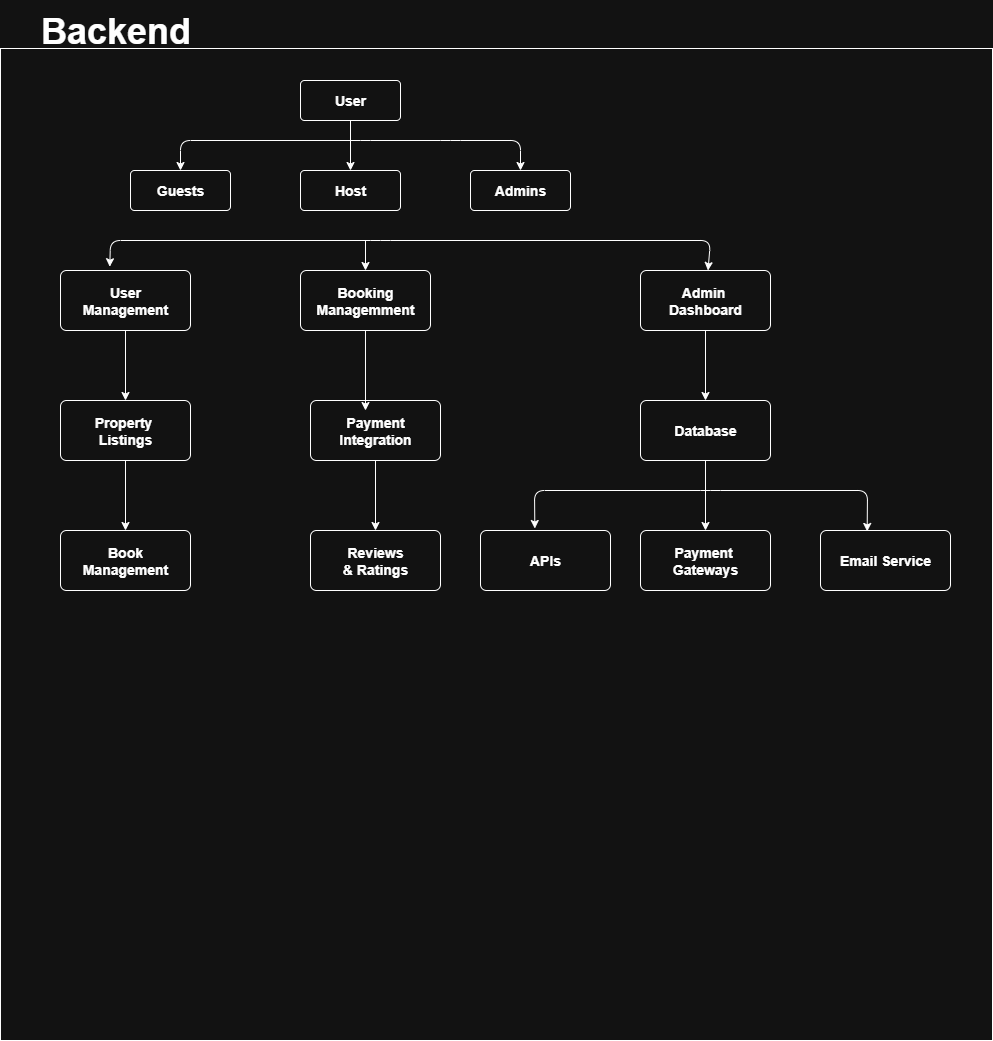

The diagram above was exported from draw.io. Its source (the exported page's mxGraphModel, read from the mxfile embedded in the PNG):
<mxGraphModel dx="987" dy="441" grid="1" gridSize="10" guides="1" tooltips="1" connect="1" arrows="1" fold="1" page="1" pageScale="1" pageWidth="850" pageHeight="1100" math="0" shadow="0">
  <root>
    <mxCell id="0" />
    <mxCell id="1" parent="0" />
    <mxCell id="BPjl_AYKLNwS7SOD0pru-1" value="" style="whiteSpace=wrap;html=1;aspect=fixed;" parent="1" vertex="1">
      <mxGeometry x="50" y="68" width="992" height="992" as="geometry" />
    </mxCell>
    <mxCell id="BPjl_AYKLNwS7SOD0pru-2" value="&lt;b&gt;&lt;font style=&quot;font-size: 36px;&quot;&gt;Backend&lt;/font&gt;&lt;/b&gt;" style="text;html=1;align=center;verticalAlign=middle;resizable=0;points=[];autosize=1;strokeColor=none;fillColor=none;" parent="1" vertex="1">
      <mxGeometry x="80" y="20" width="170" height="60" as="geometry" />
    </mxCell>
    <mxCell id="AO9mpkfhkKkC2aoDhDW2-27" style="edgeStyle=orthogonalEdgeStyle;rounded=0;orthogonalLoop=1;jettySize=auto;html=1;" parent="1" source="AO9mpkfhkKkC2aoDhDW2-1" target="AO9mpkfhkKkC2aoDhDW2-2" edge="1">
      <mxGeometry relative="1" as="geometry" />
    </mxCell>
    <mxCell id="AO9mpkfhkKkC2aoDhDW2-1" value="&lt;b&gt;&lt;font style=&quot;font-size: 14px;&quot;&gt;User&lt;/font&gt;&lt;/b&gt;" style="rounded=1;arcSize=10;whiteSpace=wrap;html=1;align=center;" parent="1" vertex="1">
      <mxGeometry x="350" y="100" width="100" height="40" as="geometry" />
    </mxCell>
    <mxCell id="AO9mpkfhkKkC2aoDhDW2-2" value="&lt;font style=&quot;font-size: 14px;&quot;&gt;&lt;b&gt;Host&lt;/b&gt;&lt;/font&gt;" style="rounded=1;arcSize=10;whiteSpace=wrap;html=1;align=center;" parent="1" vertex="1">
      <mxGeometry x="350" y="190" width="100" height="40" as="geometry" />
    </mxCell>
    <mxCell id="AO9mpkfhkKkC2aoDhDW2-3" value="&lt;font style=&quot;font-size: 14px;&quot;&gt;&lt;b&gt;Admins&lt;/b&gt;&lt;/font&gt;" style="rounded=1;arcSize=10;whiteSpace=wrap;html=1;align=center;" parent="1" vertex="1">
      <mxGeometry x="520" y="190" width="100" height="40" as="geometry" />
    </mxCell>
    <mxCell id="AO9mpkfhkKkC2aoDhDW2-4" value="&lt;font style=&quot;font-size: 14px;&quot;&gt;&lt;b&gt;Guests&lt;/b&gt;&lt;/font&gt;" style="rounded=1;arcSize=10;whiteSpace=wrap;html=1;align=center;" parent="1" vertex="1">
      <mxGeometry x="180" y="190" width="100" height="40" as="geometry" />
    </mxCell>
    <mxCell id="AO9mpkfhkKkC2aoDhDW2-5" value="&lt;font style=&quot;font-size: 14px;&quot;&gt;&lt;b&gt;Booking Managemment&lt;/b&gt;&lt;/font&gt;" style="rounded=1;arcSize=10;whiteSpace=wrap;html=1;align=center;" parent="1" vertex="1">
      <mxGeometry x="350" y="290" width="130" height="60" as="geometry" />
    </mxCell>
    <mxCell id="AO9mpkfhkKkC2aoDhDW2-18" style="edgeStyle=orthogonalEdgeStyle;rounded=0;orthogonalLoop=1;jettySize=auto;html=1;" parent="1" source="AO9mpkfhkKkC2aoDhDW2-6" target="AO9mpkfhkKkC2aoDhDW2-14" edge="1">
      <mxGeometry relative="1" as="geometry" />
    </mxCell>
    <mxCell id="AO9mpkfhkKkC2aoDhDW2-6" value="&lt;font style=&quot;font-size: 14px;&quot;&gt;&lt;b&gt;Admin&amp;nbsp;&lt;/b&gt;&lt;/font&gt;&lt;div&gt;&lt;font style=&quot;font-size: 14px;&quot;&gt;&lt;b&gt;Dashboard&lt;/b&gt;&lt;/font&gt;&lt;/div&gt;" style="rounded=1;arcSize=10;whiteSpace=wrap;html=1;align=center;" parent="1" vertex="1">
      <mxGeometry x="690" y="290" width="130" height="60" as="geometry" />
    </mxCell>
    <mxCell id="AO9mpkfhkKkC2aoDhDW2-24" style="edgeStyle=orthogonalEdgeStyle;rounded=0;orthogonalLoop=1;jettySize=auto;html=1;" parent="1" source="AO9mpkfhkKkC2aoDhDW2-7" target="AO9mpkfhkKkC2aoDhDW2-10" edge="1">
      <mxGeometry relative="1" as="geometry" />
    </mxCell>
    <mxCell id="AO9mpkfhkKkC2aoDhDW2-7" value="&lt;font style=&quot;font-size: 14px;&quot;&gt;&lt;b&gt;User&lt;/b&gt;&lt;/font&gt;&lt;div&gt;&lt;font style=&quot;font-size: 14px;&quot;&gt;&lt;b&gt;Management&lt;/b&gt;&lt;/font&gt;&lt;/div&gt;" style="rounded=1;arcSize=10;whiteSpace=wrap;html=1;align=center;" parent="1" vertex="1">
      <mxGeometry x="110" y="290" width="130" height="60" as="geometry" />
    </mxCell>
    <mxCell id="AO9mpkfhkKkC2aoDhDW2-25" style="edgeStyle=orthogonalEdgeStyle;rounded=0;orthogonalLoop=1;jettySize=auto;html=1;" parent="1" source="AO9mpkfhkKkC2aoDhDW2-10" target="AO9mpkfhkKkC2aoDhDW2-11" edge="1">
      <mxGeometry relative="1" as="geometry" />
    </mxCell>
    <mxCell id="AO9mpkfhkKkC2aoDhDW2-10" value="&lt;span style=&quot;font-size: 14px;&quot;&gt;&lt;b&gt;Property&amp;nbsp;&lt;/b&gt;&lt;/span&gt;&lt;div&gt;&lt;span style=&quot;font-size: 14px;&quot;&gt;&lt;b&gt;Listings&lt;/b&gt;&lt;/span&gt;&lt;/div&gt;" style="rounded=1;arcSize=10;whiteSpace=wrap;html=1;align=center;" parent="1" vertex="1">
      <mxGeometry x="110" y="420" width="130" height="60" as="geometry" />
    </mxCell>
    <mxCell id="AO9mpkfhkKkC2aoDhDW2-11" value="&lt;span style=&quot;font-size: 14px;&quot;&gt;&lt;b&gt;Book&lt;/b&gt;&lt;/span&gt;&lt;br&gt;&lt;div&gt;&lt;font style=&quot;font-size: 14px;&quot;&gt;&lt;b&gt;Management&lt;/b&gt;&lt;/font&gt;&lt;/div&gt;" style="rounded=1;arcSize=10;whiteSpace=wrap;html=1;align=center;" parent="1" vertex="1">
      <mxGeometry x="110" y="550" width="130" height="60" as="geometry" />
    </mxCell>
    <mxCell id="AO9mpkfhkKkC2aoDhDW2-12" value="&lt;font style=&quot;font-size: 14px;&quot;&gt;&lt;b&gt;Reviews&lt;/b&gt;&lt;/font&gt;&lt;div&gt;&lt;font style=&quot;font-size: 14px;&quot;&gt;&lt;b&gt;&amp;amp; Ratings&lt;/b&gt;&lt;/font&gt;&lt;/div&gt;" style="rounded=1;arcSize=10;whiteSpace=wrap;html=1;align=center;" parent="1" vertex="1">
      <mxGeometry x="360" y="550" width="130" height="60" as="geometry" />
    </mxCell>
    <mxCell id="AO9mpkfhkKkC2aoDhDW2-23" style="edgeStyle=orthogonalEdgeStyle;rounded=0;orthogonalLoop=1;jettySize=auto;html=1;entryX=0.5;entryY=0;entryDx=0;entryDy=0;" parent="1" source="AO9mpkfhkKkC2aoDhDW2-13" target="AO9mpkfhkKkC2aoDhDW2-12" edge="1">
      <mxGeometry relative="1" as="geometry" />
    </mxCell>
    <mxCell id="AO9mpkfhkKkC2aoDhDW2-13" value="&lt;font style=&quot;font-size: 14px;&quot;&gt;&lt;b&gt;Payment Integration&lt;/b&gt;&lt;/font&gt;" style="rounded=1;arcSize=10;whiteSpace=wrap;html=1;align=center;" parent="1" vertex="1">
      <mxGeometry x="360" y="420" width="130" height="60" as="geometry" />
    </mxCell>
    <mxCell id="AO9mpkfhkKkC2aoDhDW2-20" style="edgeStyle=orthogonalEdgeStyle;rounded=0;orthogonalLoop=1;jettySize=auto;html=1;" parent="1" source="AO9mpkfhkKkC2aoDhDW2-14" target="AO9mpkfhkKkC2aoDhDW2-16" edge="1">
      <mxGeometry relative="1" as="geometry" />
    </mxCell>
    <mxCell id="AO9mpkfhkKkC2aoDhDW2-14" value="&lt;span style=&quot;font-size: 14px;&quot;&gt;&lt;b&gt;Database&lt;/b&gt;&lt;/span&gt;" style="rounded=1;arcSize=10;whiteSpace=wrap;html=1;align=center;" parent="1" vertex="1">
      <mxGeometry x="690" y="420" width="130" height="60" as="geometry" />
    </mxCell>
    <mxCell id="AO9mpkfhkKkC2aoDhDW2-15" value="&lt;span style=&quot;font-size: 14px;&quot;&gt;&lt;b&gt;APIs&lt;/b&gt;&lt;/span&gt;" style="rounded=1;arcSize=10;whiteSpace=wrap;html=1;align=center;" parent="1" vertex="1">
      <mxGeometry x="530" y="550" width="130" height="60" as="geometry" />
    </mxCell>
    <mxCell id="AO9mpkfhkKkC2aoDhDW2-16" value="&lt;span style=&quot;font-size: 14px;&quot;&gt;&lt;b&gt;Payment&amp;nbsp;&lt;/b&gt;&lt;/span&gt;&lt;div&gt;&lt;span style=&quot;font-size: 14px;&quot;&gt;&lt;b&gt;Gateways&lt;/b&gt;&lt;/span&gt;&lt;/div&gt;" style="rounded=1;arcSize=10;whiteSpace=wrap;html=1;align=center;" parent="1" vertex="1">
      <mxGeometry x="690" y="550" width="130" height="60" as="geometry" />
    </mxCell>
    <mxCell id="AO9mpkfhkKkC2aoDhDW2-17" value="&lt;span style=&quot;font-size: 14px;&quot;&gt;&lt;b&gt;Email Service&lt;/b&gt;&lt;/span&gt;" style="rounded=1;arcSize=10;whiteSpace=wrap;html=1;align=center;" parent="1" vertex="1">
      <mxGeometry x="870" y="550" width="130" height="60" as="geometry" />
    </mxCell>
    <mxCell id="AO9mpkfhkKkC2aoDhDW2-21" value="" style="endArrow=classic;startArrow=classic;html=1;rounded=1;entryX=0.418;entryY=-0.033;entryDx=0;entryDy=0;entryPerimeter=0;exitX=0.359;exitY=0.016;exitDx=0;exitDy=0;exitPerimeter=0;curved=0;" parent="1" source="AO9mpkfhkKkC2aoDhDW2-17" target="AO9mpkfhkKkC2aoDhDW2-15" edge="1">
      <mxGeometry width="50" height="50" relative="1" as="geometry">
        <mxPoint x="680" y="620" as="sourcePoint" />
        <mxPoint x="730" y="570" as="targetPoint" />
        <Array as="points">
          <mxPoint x="917" y="510" />
          <mxPoint x="760" y="510" />
          <mxPoint x="584" y="510" />
        </Array>
      </mxGeometry>
    </mxCell>
    <mxCell id="AO9mpkfhkKkC2aoDhDW2-22" style="edgeStyle=orthogonalEdgeStyle;rounded=0;orthogonalLoop=1;jettySize=auto;html=1;entryX=0.423;entryY=0.167;entryDx=0;entryDy=0;entryPerimeter=0;" parent="1" source="AO9mpkfhkKkC2aoDhDW2-5" target="AO9mpkfhkKkC2aoDhDW2-13" edge="1">
      <mxGeometry relative="1" as="geometry" />
    </mxCell>
    <mxCell id="AO9mpkfhkKkC2aoDhDW2-26" value="" style="endArrow=classic;startArrow=classic;html=1;rounded=1;exitX=0.379;exitY=-0.063;exitDx=0;exitDy=0;exitPerimeter=0;curved=0;" parent="1" source="AO9mpkfhkKkC2aoDhDW2-7" target="AO9mpkfhkKkC2aoDhDW2-6" edge="1">
      <mxGeometry width="50" height="50" relative="1" as="geometry">
        <mxPoint x="420" y="400" as="sourcePoint" />
        <mxPoint x="470" y="350" as="targetPoint" />
        <Array as="points">
          <mxPoint x="160" y="260" />
          <mxPoint x="430" y="260" />
          <mxPoint x="760" y="260" />
        </Array>
      </mxGeometry>
    </mxCell>
    <mxCell id="AO9mpkfhkKkC2aoDhDW2-28" value="" style="endArrow=classic;startArrow=classic;html=1;rounded=1;exitX=0.5;exitY=0;exitDx=0;exitDy=0;entryX=0.5;entryY=0;entryDx=0;entryDy=0;curved=0;" parent="1" source="AO9mpkfhkKkC2aoDhDW2-4" target="AO9mpkfhkKkC2aoDhDW2-3" edge="1">
      <mxGeometry width="50" height="50" relative="1" as="geometry">
        <mxPoint x="230" y="160" as="sourcePoint" />
        <mxPoint x="578" y="162" as="targetPoint" />
        <Array as="points">
          <mxPoint x="230" y="160" />
          <mxPoint x="410" y="160" />
          <mxPoint x="500" y="160" />
          <mxPoint x="570" y="160" />
        </Array>
      </mxGeometry>
    </mxCell>
    <mxCell id="AO9mpkfhkKkC2aoDhDW2-30" value="" style="endArrow=classic;html=1;rounded=0;entryX=0.5;entryY=0;entryDx=0;entryDy=0;" parent="1" target="AO9mpkfhkKkC2aoDhDW2-5" edge="1">
      <mxGeometry width="50" height="50" relative="1" as="geometry">
        <mxPoint x="415" y="260" as="sourcePoint" />
        <mxPoint x="570" y="300" as="targetPoint" />
      </mxGeometry>
    </mxCell>
  </root>
</mxGraphModel>